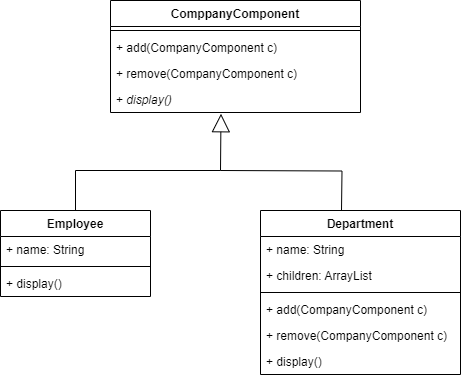

The diagram above was exported from draw.io. Its source (the exported page's mxGraphModel, read from the mxfile embedded in the PNG):
<mxGraphModel dx="1221" dy="599" grid="1" gridSize="10" guides="1" tooltips="1" connect="1" arrows="1" fold="1" page="1" pageScale="1" pageWidth="827" pageHeight="1169" math="0" shadow="0">
  <root>
    <mxCell id="0" />
    <mxCell id="1" parent="0" />
    <mxCell id="BPk0D-nFqO3Z-qYGHn7E-12" value="&lt;b&gt;ComppanyComponent&lt;/b&gt;" style="swimlane;fontStyle=1;align=center;verticalAlign=top;childLayout=stackLayout;horizontal=1;startSize=26;horizontalStack=0;resizeParent=1;resizeParentMax=0;resizeLast=0;collapsible=1;marginBottom=0;whiteSpace=wrap;html=1;" vertex="1" parent="1">
      <mxGeometry x="250" y="110" width="250" height="112" as="geometry" />
    </mxCell>
    <mxCell id="BPk0D-nFqO3Z-qYGHn7E-14" value="" style="line;strokeWidth=1;fillColor=none;align=left;verticalAlign=middle;spacingTop=-1;spacingLeft=3;spacingRight=3;rotatable=0;labelPosition=right;points=[];portConstraint=eastwest;strokeColor=inherit;" vertex="1" parent="BPk0D-nFqO3Z-qYGHn7E-12">
      <mxGeometry y="26" width="250" height="8" as="geometry" />
    </mxCell>
    <mxCell id="BPk0D-nFqO3Z-qYGHn7E-37" value="+ add(CompanyComponent c)" style="text;strokeColor=none;fillColor=none;align=left;verticalAlign=top;spacingLeft=4;spacingRight=4;overflow=hidden;rotatable=0;points=[[0,0.5],[1,0.5]];portConstraint=eastwest;whiteSpace=wrap;html=1;" vertex="1" parent="BPk0D-nFqO3Z-qYGHn7E-12">
      <mxGeometry y="34" width="250" height="26" as="geometry" />
    </mxCell>
    <mxCell id="BPk0D-nFqO3Z-qYGHn7E-10" value="+ remove(CompanyComponent c)" style="text;strokeColor=none;fillColor=none;align=left;verticalAlign=top;spacingLeft=4;spacingRight=4;overflow=hidden;rotatable=0;points=[[0,0.5],[1,0.5]];portConstraint=eastwest;whiteSpace=wrap;html=1;" vertex="1" parent="BPk0D-nFqO3Z-qYGHn7E-12">
      <mxGeometry y="60" width="250" height="26" as="geometry" />
    </mxCell>
    <mxCell id="BPk0D-nFqO3Z-qYGHn7E-11" value="+ &lt;i&gt;display()&lt;/i&gt;" style="text;strokeColor=none;fillColor=none;align=left;verticalAlign=top;spacingLeft=4;spacingRight=4;overflow=hidden;rotatable=0;points=[[0,0.5],[1,0.5]];portConstraint=eastwest;whiteSpace=wrap;html=1;" vertex="1" parent="BPk0D-nFqO3Z-qYGHn7E-12">
      <mxGeometry y="86" width="250" height="26" as="geometry" />
    </mxCell>
    <mxCell id="BPk0D-nFqO3Z-qYGHn7E-16" value="&lt;b&gt;Employee&lt;/b&gt;" style="swimlane;fontStyle=1;align=center;verticalAlign=top;childLayout=stackLayout;horizontal=1;startSize=26;horizontalStack=0;resizeParent=1;resizeParentMax=0;resizeLast=0;collapsible=1;marginBottom=0;whiteSpace=wrap;html=1;" vertex="1" parent="1">
      <mxGeometry x="140" y="320" width="150" height="86" as="geometry" />
    </mxCell>
    <mxCell id="BPk0D-nFqO3Z-qYGHn7E-26" value="+ name: String" style="text;strokeColor=none;fillColor=none;align=left;verticalAlign=top;spacingLeft=4;spacingRight=4;overflow=hidden;rotatable=0;points=[[0,0.5],[1,0.5]];portConstraint=eastwest;whiteSpace=wrap;html=1;" vertex="1" parent="BPk0D-nFqO3Z-qYGHn7E-16">
      <mxGeometry y="26" width="150" height="26" as="geometry" />
    </mxCell>
    <mxCell id="BPk0D-nFqO3Z-qYGHn7E-17" value="" style="line;strokeWidth=1;fillColor=none;align=left;verticalAlign=middle;spacingTop=-1;spacingLeft=3;spacingRight=3;rotatable=0;labelPosition=right;points=[];portConstraint=eastwest;strokeColor=inherit;" vertex="1" parent="BPk0D-nFqO3Z-qYGHn7E-16">
      <mxGeometry y="52" width="150" height="8" as="geometry" />
    </mxCell>
    <mxCell id="BPk0D-nFqO3Z-qYGHn7E-20" value="+ display()" style="text;strokeColor=none;fillColor=none;align=left;verticalAlign=top;spacingLeft=4;spacingRight=4;overflow=hidden;rotatable=0;points=[[0,0.5],[1,0.5]];portConstraint=eastwest;whiteSpace=wrap;html=1;" vertex="1" parent="BPk0D-nFqO3Z-qYGHn7E-16">
      <mxGeometry y="60" width="150" height="26" as="geometry" />
    </mxCell>
    <mxCell id="BPk0D-nFqO3Z-qYGHn7E-27" value="Department" style="swimlane;fontStyle=1;align=center;verticalAlign=top;childLayout=stackLayout;horizontal=1;startSize=26;horizontalStack=0;resizeParent=1;resizeParentMax=0;resizeLast=0;collapsible=1;marginBottom=0;whiteSpace=wrap;html=1;" vertex="1" parent="1">
      <mxGeometry x="400" y="320" width="200" height="164" as="geometry" />
    </mxCell>
    <mxCell id="BPk0D-nFqO3Z-qYGHn7E-28" value="+ name: String" style="text;strokeColor=none;fillColor=none;align=left;verticalAlign=top;spacingLeft=4;spacingRight=4;overflow=hidden;rotatable=0;points=[[0,0.5],[1,0.5]];portConstraint=eastwest;whiteSpace=wrap;html=1;" vertex="1" parent="BPk0D-nFqO3Z-qYGHn7E-27">
      <mxGeometry y="26" width="200" height="26" as="geometry" />
    </mxCell>
    <mxCell id="BPk0D-nFqO3Z-qYGHn7E-31" value="+ children: ArrayList" style="text;strokeColor=none;fillColor=none;align=left;verticalAlign=top;spacingLeft=4;spacingRight=4;overflow=hidden;rotatable=0;points=[[0,0.5],[1,0.5]];portConstraint=eastwest;whiteSpace=wrap;html=1;" vertex="1" parent="BPk0D-nFqO3Z-qYGHn7E-27">
      <mxGeometry y="52" width="200" height="26" as="geometry" />
    </mxCell>
    <mxCell id="BPk0D-nFqO3Z-qYGHn7E-29" value="" style="line;strokeWidth=1;fillColor=none;align=left;verticalAlign=middle;spacingTop=-1;spacingLeft=3;spacingRight=3;rotatable=0;labelPosition=right;points=[];portConstraint=eastwest;strokeColor=inherit;" vertex="1" parent="BPk0D-nFqO3Z-qYGHn7E-27">
      <mxGeometry y="78" width="200" height="8" as="geometry" />
    </mxCell>
    <mxCell id="BPk0D-nFqO3Z-qYGHn7E-6" value="+ add(CompanyComponent c)" style="text;strokeColor=none;fillColor=none;align=left;verticalAlign=top;spacingLeft=4;spacingRight=4;overflow=hidden;rotatable=0;points=[[0,0.5],[1,0.5]];portConstraint=eastwest;whiteSpace=wrap;html=1;" vertex="1" parent="BPk0D-nFqO3Z-qYGHn7E-27">
      <mxGeometry y="86" width="200" height="26" as="geometry" />
    </mxCell>
    <mxCell id="BPk0D-nFqO3Z-qYGHn7E-38" value="+ remove(CompanyComponent c)" style="text;strokeColor=none;fillColor=none;align=left;verticalAlign=top;spacingLeft=4;spacingRight=4;overflow=hidden;rotatable=0;points=[[0,0.5],[1,0.5]];portConstraint=eastwest;whiteSpace=wrap;html=1;" vertex="1" parent="BPk0D-nFqO3Z-qYGHn7E-27">
      <mxGeometry y="112" width="200" height="26" as="geometry" />
    </mxCell>
    <mxCell id="BPk0D-nFqO3Z-qYGHn7E-30" value="+ display()" style="text;strokeColor=none;fillColor=none;align=left;verticalAlign=top;spacingLeft=4;spacingRight=4;overflow=hidden;rotatable=0;points=[[0,0.5],[1,0.5]];portConstraint=eastwest;whiteSpace=wrap;html=1;" vertex="1" parent="BPk0D-nFqO3Z-qYGHn7E-27">
      <mxGeometry y="138" width="200" height="26" as="geometry" />
    </mxCell>
    <mxCell id="BPk0D-nFqO3Z-qYGHn7E-32" value="" style="endArrow=block;endSize=16;endFill=0;html=1;rounded=0;entryX=0.442;entryY=1.048;entryDx=0;entryDy=0;entryPerimeter=0;exitX=0.5;exitY=0;exitDx=0;exitDy=0;" edge="1" parent="1" source="BPk0D-nFqO3Z-qYGHn7E-16" target="BPk0D-nFqO3Z-qYGHn7E-11">
      <mxGeometry width="160" relative="1" as="geometry">
        <mxPoint x="260" y="390" as="sourcePoint" />
        <mxPoint x="420" y="390" as="targetPoint" />
        <Array as="points">
          <mxPoint x="215" y="280" />
          <mxPoint x="360" y="280" />
        </Array>
      </mxGeometry>
    </mxCell>
    <mxCell id="BPk0D-nFqO3Z-qYGHn7E-34" value="" style="endArrow=none;html=1;edgeStyle=orthogonalEdgeStyle;rounded=0;" edge="1" parent="1">
      <mxGeometry relative="1" as="geometry">
        <mxPoint x="360" y="280" as="sourcePoint" />
        <mxPoint x="481" y="320" as="targetPoint" />
      </mxGeometry>
    </mxCell>
  </root>
</mxGraphModel>